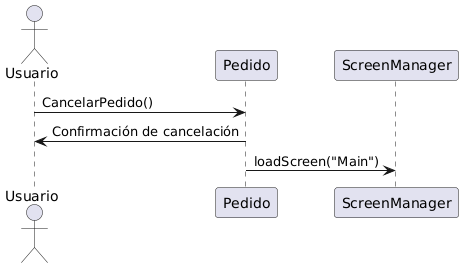

The diagram above was rendered by PlantUML. Its source (embedded in the PNG):
@startuml
actor Usuario
participant "Pedido" as PD
participant "ScreenManager" as SM

Usuario -> PD: CancelarPedido()
PD -> Usuario: Confirmación de cancelación
PD -> SM: loadScreen("Main")
@enduml